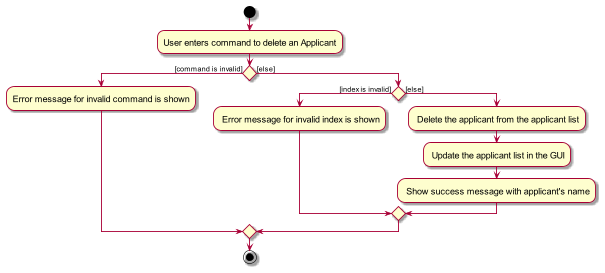

The diagram above was rendered by PlantUML. Its source (embedded in the PNG):
@startuml
skin rose
skinparam ActivityFontSize 15
skinparam ArrowFontSize 12
start
:User enters command to delete an Applicant;

if () then ([command is invalid])
    :Error message for invalid command is shown;


else ([else])
    if () then ([index is invalid])
    : Error message for invalid index is shown;
    else([else])
       : Delete the applicant from the applicant list;
       : Update the applicant list in the GUI;
       : Show success message with applicant's name;
    endif
endif
stop
@enduml